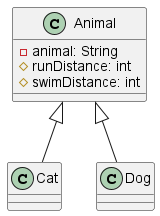

The diagram above was rendered by PlantUML. Its source (embedded in the PNG):
@startuml
class Animal {
-animal: String
#runDistance: int
#swimDistance: int
}
class Cat {
}
class Dog {
}
Animal <|-- Cat
Animal <|-- Dog
@enduml